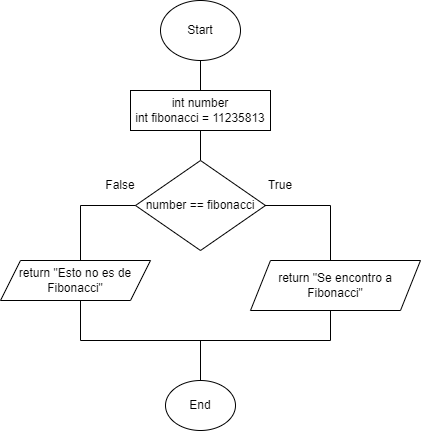

The diagram above was exported from draw.io. Its source (the exported page's mxGraphModel, read from the mxfile embedded in the PNG):
<mxGraphModel dx="1235" dy="655" grid="1" gridSize="10" guides="1" tooltips="1" connect="1" arrows="1" fold="1" page="1" pageScale="1" pageWidth="827" pageHeight="1169" math="0" shadow="0">
  <root>
    <mxCell id="0" />
    <mxCell id="1" parent="0" />
    <mxCell id="pgdoR5u-sEtbOoaOuaS0-1" value="Start" style="ellipse;whiteSpace=wrap;html=1;" vertex="1" parent="1">
      <mxGeometry x="360" y="20" width="80" height="60" as="geometry" />
    </mxCell>
    <mxCell id="pgdoR5u-sEtbOoaOuaS0-2" value="" style="endArrow=none;html=1;rounded=0;" edge="1" parent="1">
      <mxGeometry width="50" height="50" relative="1" as="geometry">
        <mxPoint x="400" y="110" as="sourcePoint" />
        <mxPoint x="400" y="80" as="targetPoint" />
      </mxGeometry>
    </mxCell>
    <mxCell id="pgdoR5u-sEtbOoaOuaS0-3" value="&lt;div&gt;int number&lt;/div&gt;int fibonacci = 11235813" style="rounded=0;whiteSpace=wrap;html=1;" vertex="1" parent="1">
      <mxGeometry x="330" y="110" width="140" height="40" as="geometry" />
    </mxCell>
    <mxCell id="pgdoR5u-sEtbOoaOuaS0-4" value="" style="endArrow=none;html=1;rounded=0;" edge="1" parent="1">
      <mxGeometry width="50" height="50" relative="1" as="geometry">
        <mxPoint x="400" y="180" as="sourcePoint" />
        <mxPoint x="400" y="150" as="targetPoint" />
      </mxGeometry>
    </mxCell>
    <mxCell id="pgdoR5u-sEtbOoaOuaS0-5" value="number == fibonacci" style="rhombus;whiteSpace=wrap;html=1;" vertex="1" parent="1">
      <mxGeometry x="335" y="180" width="130" height="90" as="geometry" />
    </mxCell>
    <mxCell id="pgdoR5u-sEtbOoaOuaS0-7" value="" style="endArrow=none;html=1;rounded=0;" edge="1" parent="1">
      <mxGeometry width="50" height="50" relative="1" as="geometry">
        <mxPoint x="464" y="225" as="sourcePoint" />
        <mxPoint x="530" y="225" as="targetPoint" />
      </mxGeometry>
    </mxCell>
    <mxCell id="pgdoR5u-sEtbOoaOuaS0-8" value="True" style="text;html=1;align=center;verticalAlign=middle;whiteSpace=wrap;rounded=0;" vertex="1" parent="1">
      <mxGeometry x="450" y="190" width="60" height="30" as="geometry" />
    </mxCell>
    <mxCell id="pgdoR5u-sEtbOoaOuaS0-9" value="" style="endArrow=none;html=1;rounded=0;" edge="1" parent="1">
      <mxGeometry width="50" height="50" relative="1" as="geometry">
        <mxPoint x="530" y="280" as="sourcePoint" />
        <mxPoint x="530" y="225" as="targetPoint" />
      </mxGeometry>
    </mxCell>
    <mxCell id="pgdoR5u-sEtbOoaOuaS0-10" value="return &quot;Se encontro a Fibonacci&quot;" style="shape=parallelogram;perimeter=parallelogramPerimeter;whiteSpace=wrap;html=1;fixedSize=1;" vertex="1" parent="1">
      <mxGeometry x="450" y="280" width="170" height="50" as="geometry" />
    </mxCell>
    <mxCell id="pgdoR5u-sEtbOoaOuaS0-11" value="" style="endArrow=none;html=1;rounded=0;" edge="1" parent="1">
      <mxGeometry width="50" height="50" relative="1" as="geometry">
        <mxPoint x="280" y="225" as="sourcePoint" />
        <mxPoint x="335" y="225" as="targetPoint" />
      </mxGeometry>
    </mxCell>
    <mxCell id="pgdoR5u-sEtbOoaOuaS0-12" value="" style="endArrow=none;html=1;rounded=0;" edge="1" parent="1">
      <mxGeometry width="50" height="50" relative="1" as="geometry">
        <mxPoint x="280" y="280" as="sourcePoint" />
        <mxPoint x="280" y="225" as="targetPoint" />
      </mxGeometry>
    </mxCell>
    <mxCell id="pgdoR5u-sEtbOoaOuaS0-13" value="False" style="text;html=1;align=center;verticalAlign=middle;whiteSpace=wrap;rounded=0;" vertex="1" parent="1">
      <mxGeometry x="290" y="190" width="60" height="30" as="geometry" />
    </mxCell>
    <mxCell id="pgdoR5u-sEtbOoaOuaS0-14" value="return &quot;Esto no es de Fibonacci&quot;" style="shape=parallelogram;perimeter=parallelogramPerimeter;whiteSpace=wrap;html=1;fixedSize=1;" vertex="1" parent="1">
      <mxGeometry x="200" y="280" width="150" height="40" as="geometry" />
    </mxCell>
    <mxCell id="pgdoR5u-sEtbOoaOuaS0-15" value="" style="endArrow=none;html=1;rounded=0;" edge="1" parent="1">
      <mxGeometry width="50" height="50" relative="1" as="geometry">
        <mxPoint x="280" y="360" as="sourcePoint" />
        <mxPoint x="280" y="320" as="targetPoint" />
      </mxGeometry>
    </mxCell>
    <mxCell id="pgdoR5u-sEtbOoaOuaS0-16" value="" style="endArrow=none;html=1;rounded=0;" edge="1" parent="1">
      <mxGeometry width="50" height="50" relative="1" as="geometry">
        <mxPoint x="530" y="360" as="sourcePoint" />
        <mxPoint x="530" y="330" as="targetPoint" />
      </mxGeometry>
    </mxCell>
    <mxCell id="pgdoR5u-sEtbOoaOuaS0-17" value="" style="endArrow=none;html=1;rounded=0;" edge="1" parent="1">
      <mxGeometry width="50" height="50" relative="1" as="geometry">
        <mxPoint x="530" y="360" as="sourcePoint" />
        <mxPoint x="280" y="360" as="targetPoint" />
      </mxGeometry>
    </mxCell>
    <mxCell id="pgdoR5u-sEtbOoaOuaS0-18" value="" style="endArrow=none;html=1;rounded=0;" edge="1" parent="1">
      <mxGeometry width="50" height="50" relative="1" as="geometry">
        <mxPoint x="400" y="400" as="sourcePoint" />
        <mxPoint x="400" y="360" as="targetPoint" />
      </mxGeometry>
    </mxCell>
    <mxCell id="pgdoR5u-sEtbOoaOuaS0-19" value="End" style="ellipse;whiteSpace=wrap;html=1;" vertex="1" parent="1">
      <mxGeometry x="365" y="400" width="70" height="50" as="geometry" />
    </mxCell>
  </root>
</mxGraphModel>